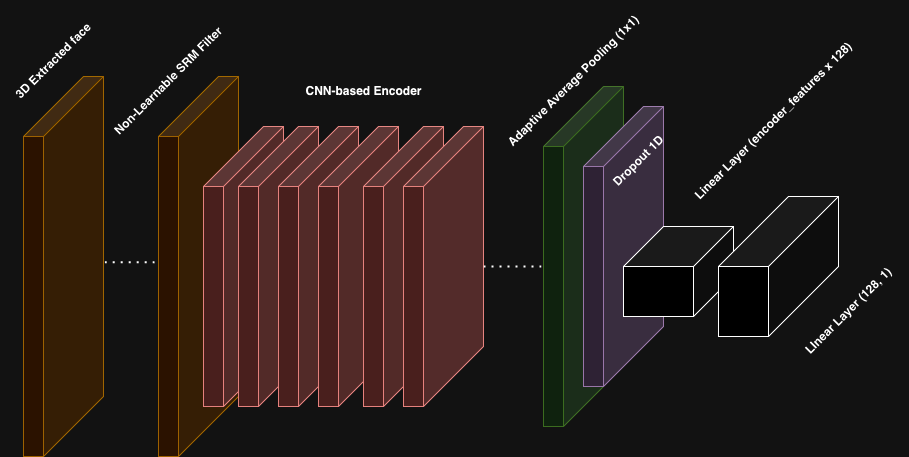

The diagram above was exported from draw.io. Its source (the exported page's mxGraphModel, read from the mxfile embedded in the PNG):
<mxGraphModel dx="1827" dy="1867" grid="1" gridSize="10" guides="1" tooltips="1" connect="1" arrows="1" fold="1" page="1" pageScale="1" pageWidth="827" pageHeight="1169" math="0" shadow="0">
  <root>
    <mxCell id="0" />
    <mxCell id="1" parent="0" />
    <mxCell id="-Q-riOuIzY72lsi9FS3b-12" value="" style="shape=cube;whiteSpace=wrap;html=1;boundedLbl=1;backgroundOutline=1;darkOpacity=0.05;darkOpacity2=0.1;direction=south;size=60;fillColor=#ffe6cc;strokeColor=#d79b00;" vertex="1" parent="1">
      <mxGeometry x="155" y="-1010" width="80" height="380" as="geometry" />
    </mxCell>
    <mxCell id="-Q-riOuIzY72lsi9FS3b-13" value="" style="shape=cube;whiteSpace=wrap;html=1;boundedLbl=1;backgroundOutline=1;darkOpacity=0.05;darkOpacity2=0.1;direction=south;size=60;fillColor=#f8cecc;strokeColor=#b85450;" vertex="1" parent="1">
      <mxGeometry x="200" y="-960" width="80" height="280" as="geometry" />
    </mxCell>
    <mxCell id="-Q-riOuIzY72lsi9FS3b-16" value="" style="shape=cube;whiteSpace=wrap;html=1;boundedLbl=1;backgroundOutline=1;darkOpacity=0.05;darkOpacity2=0.1;direction=south;size=60;fillColor=#f8cecc;strokeColor=#b85450;" vertex="1" parent="1">
      <mxGeometry x="235" y="-960" width="80" height="280" as="geometry" />
    </mxCell>
    <mxCell id="-Q-riOuIzY72lsi9FS3b-17" value="" style="shape=cube;whiteSpace=wrap;html=1;boundedLbl=1;backgroundOutline=1;darkOpacity=0.05;darkOpacity2=0.1;direction=south;size=60;fillColor=#f8cecc;strokeColor=#b85450;" vertex="1" parent="1">
      <mxGeometry x="275" y="-960" width="80" height="280" as="geometry" />
    </mxCell>
    <mxCell id="-Q-riOuIzY72lsi9FS3b-18" value="" style="shape=cube;whiteSpace=wrap;html=1;boundedLbl=1;backgroundOutline=1;darkOpacity=0.05;darkOpacity2=0.1;direction=south;size=60;fillColor=#f8cecc;strokeColor=#b85450;" vertex="1" parent="1">
      <mxGeometry x="315" y="-960" width="80" height="280" as="geometry" />
    </mxCell>
    <mxCell id="-Q-riOuIzY72lsi9FS3b-19" value="" style="shape=cube;whiteSpace=wrap;html=1;boundedLbl=1;backgroundOutline=1;darkOpacity=0.05;darkOpacity2=0.1;direction=south;size=60;fillColor=#f8cecc;strokeColor=#b85450;" vertex="1" parent="1">
      <mxGeometry x="360" y="-960" width="80" height="280" as="geometry" />
    </mxCell>
    <mxCell id="-Q-riOuIzY72lsi9FS3b-20" value="" style="shape=cube;whiteSpace=wrap;html=1;boundedLbl=1;backgroundOutline=1;darkOpacity=0.05;darkOpacity2=0.1;direction=south;size=60;fillColor=#f8cecc;strokeColor=#b85450;" vertex="1" parent="1">
      <mxGeometry x="400" y="-960" width="80" height="280" as="geometry" />
    </mxCell>
    <mxCell id="-Q-riOuIzY72lsi9FS3b-21" value="Non-Learnable SRM Filter" style="text;html=1;align=center;verticalAlign=middle;resizable=0;points=[];autosize=1;strokeColor=none;fillColor=none;fontStyle=1;rotation=-45;" vertex="1" parent="1">
      <mxGeometry x="80" y="-1020" width="170" height="30" as="geometry" />
    </mxCell>
    <mxCell id="-Q-riOuIzY72lsi9FS3b-24" value="CNN-based Encoder" style="text;html=1;align=center;verticalAlign=middle;resizable=0;points=[];autosize=1;strokeColor=none;fillColor=none;fontStyle=1" vertex="1" parent="1">
      <mxGeometry x="290" y="-1010" width="140" height="30" as="geometry" />
    </mxCell>
    <mxCell id="-Q-riOuIzY72lsi9FS3b-29" value="" style="shape=cube;whiteSpace=wrap;html=1;boundedLbl=1;backgroundOutline=1;darkOpacity=0.05;darkOpacity2=0.1;direction=south;size=60;fillColor=#d5e8d4;strokeColor=#82b366;" vertex="1" parent="1">
      <mxGeometry x="540" y="-1000" width="80" height="340" as="geometry" />
    </mxCell>
    <mxCell id="-Q-riOuIzY72lsi9FS3b-30" value="" style="shape=cube;whiteSpace=wrap;html=1;boundedLbl=1;backgroundOutline=1;darkOpacity=0.05;darkOpacity2=0.1;direction=south;size=60;fillColor=#e1d5e7;strokeColor=#9673a6;" vertex="1" parent="1">
      <mxGeometry x="580" y="-980" width="80" height="280" as="geometry" />
    </mxCell>
    <mxCell id="-Q-riOuIzY72lsi9FS3b-32" value="" style="shape=cube;whiteSpace=wrap;html=1;boundedLbl=1;backgroundOutline=1;darkOpacity=0.05;darkOpacity2=0.1;direction=south;size=40;" vertex="1" parent="1">
      <mxGeometry x="620" y="-860" width="110" height="90" as="geometry" />
    </mxCell>
    <mxCell id="-Q-riOuIzY72lsi9FS3b-33" value="Adaptive Average Pooling (1x1)" style="text;html=1;align=center;verticalAlign=middle;resizable=0;points=[];autosize=1;strokeColor=none;fillColor=none;rotation=-45;fontStyle=1" vertex="1" parent="1">
      <mxGeometry x="470" y="-1020" width="200" height="30" as="geometry" />
    </mxCell>
    <mxCell id="-Q-riOuIzY72lsi9FS3b-34" value="Dropout 1D" style="text;html=1;align=center;verticalAlign=middle;resizable=0;points=[];autosize=1;strokeColor=none;fillColor=none;rotation=-45;fontStyle=1" vertex="1" parent="1">
      <mxGeometry x="590" y="-940" width="90" height="30" as="geometry" />
    </mxCell>
    <mxCell id="-Q-riOuIzY72lsi9FS3b-35" value="Linear Layer (encoder_features x 128)" style="text;html=1;align=center;verticalAlign=middle;resizable=0;points=[];autosize=1;strokeColor=none;fillColor=none;rotation=-45;fontStyle=1" vertex="1" parent="1">
      <mxGeometry x="650" y="-980" width="240" height="30" as="geometry" />
    </mxCell>
    <mxCell id="-Q-riOuIzY72lsi9FS3b-36" value="" style="endArrow=none;dashed=1;html=1;dashPattern=1 3;strokeWidth=2;rounded=0;" edge="1" parent="1" source="-Q-riOuIzY72lsi9FS3b-20">
      <mxGeometry width="50" height="50" relative="1" as="geometry">
        <mxPoint x="520" y="-770" as="sourcePoint" />
        <mxPoint x="540" y="-820" as="targetPoint" />
      </mxGeometry>
    </mxCell>
    <mxCell id="-Q-riOuIzY72lsi9FS3b-38" value="" style="shape=cube;whiteSpace=wrap;html=1;boundedLbl=1;backgroundOutline=1;darkOpacity=0.05;darkOpacity2=0.1;direction=south;size=70;" vertex="1" parent="1">
      <mxGeometry x="715" y="-890" width="120" height="140" as="geometry" />
    </mxCell>
    <mxCell id="-Q-riOuIzY72lsi9FS3b-39" value="LInear Layer (128, 1)" style="text;html=1;align=center;verticalAlign=middle;resizable=0;points=[];autosize=1;strokeColor=none;fillColor=none;rotation=-45;fontStyle=1" vertex="1" parent="1">
      <mxGeometry x="775" y="-790" width="140" height="30" as="geometry" />
    </mxCell>
    <mxCell id="-Q-riOuIzY72lsi9FS3b-41" value="" style="shape=cube;whiteSpace=wrap;html=1;boundedLbl=1;backgroundOutline=1;darkOpacity=0.05;darkOpacity2=0.1;direction=south;size=60;fillColor=#ffe6cc;strokeColor=#d79b00;" vertex="1" parent="1">
      <mxGeometry x="20" y="-1010" width="80" height="380" as="geometry" />
    </mxCell>
    <mxCell id="-Q-riOuIzY72lsi9FS3b-42" value="3D Extracted face" style="text;html=1;align=center;verticalAlign=middle;resizable=0;points=[];autosize=1;strokeColor=none;fillColor=none;rotation=-45;fontStyle=1" vertex="1" parent="1">
      <mxGeometry x="-10" y="-1040" width="120" height="30" as="geometry" />
    </mxCell>
    <mxCell id="-Q-riOuIzY72lsi9FS3b-43" value="" style="endArrow=none;dashed=1;html=1;dashPattern=1 3;strokeWidth=2;rounded=0;entryX=0.489;entryY=1.025;entryDx=0;entryDy=0;entryPerimeter=0;exitX=0.489;exitY=-0.015;exitDx=0;exitDy=0;exitPerimeter=0;" edge="1" parent="1" source="-Q-riOuIzY72lsi9FS3b-41" target="-Q-riOuIzY72lsi9FS3b-12">
      <mxGeometry width="50" height="50" relative="1" as="geometry">
        <mxPoint x="106" y="-792" as="sourcePoint" />
        <mxPoint x="570" y="-820" as="targetPoint" />
      </mxGeometry>
    </mxCell>
  </root>
</mxGraphModel>